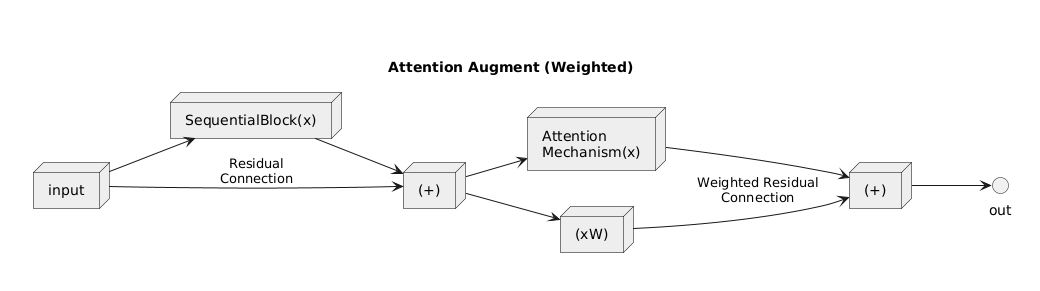

The diagram above was rendered by PlantUML. Its source (embedded in the PNG):
@startuml
label diagrams [


{{
title Attention Augment (Weighted)

skinparam backgroundColor #ffffff
skinparam node {
    BackgroundColor #eeeeee
    BorderColor #000000
    FontColor #000000
}

left to right direction

node "SequentialBlock(x)" as seqx
node "Attention\nMechanism(x)" as selfatt
node "(+)" as plus
node "(+)" as plus1
node "(xW)" as weight
node "input" as input

input --> seqx
input --> plus : Residual\nConnection
seqx --> plus
plus --> selfatt
plus --> weight
weight --> plus1 : Weighted Residual\nConnection
selfatt --> plus1
plus1 --> out
}}
]
@enduml